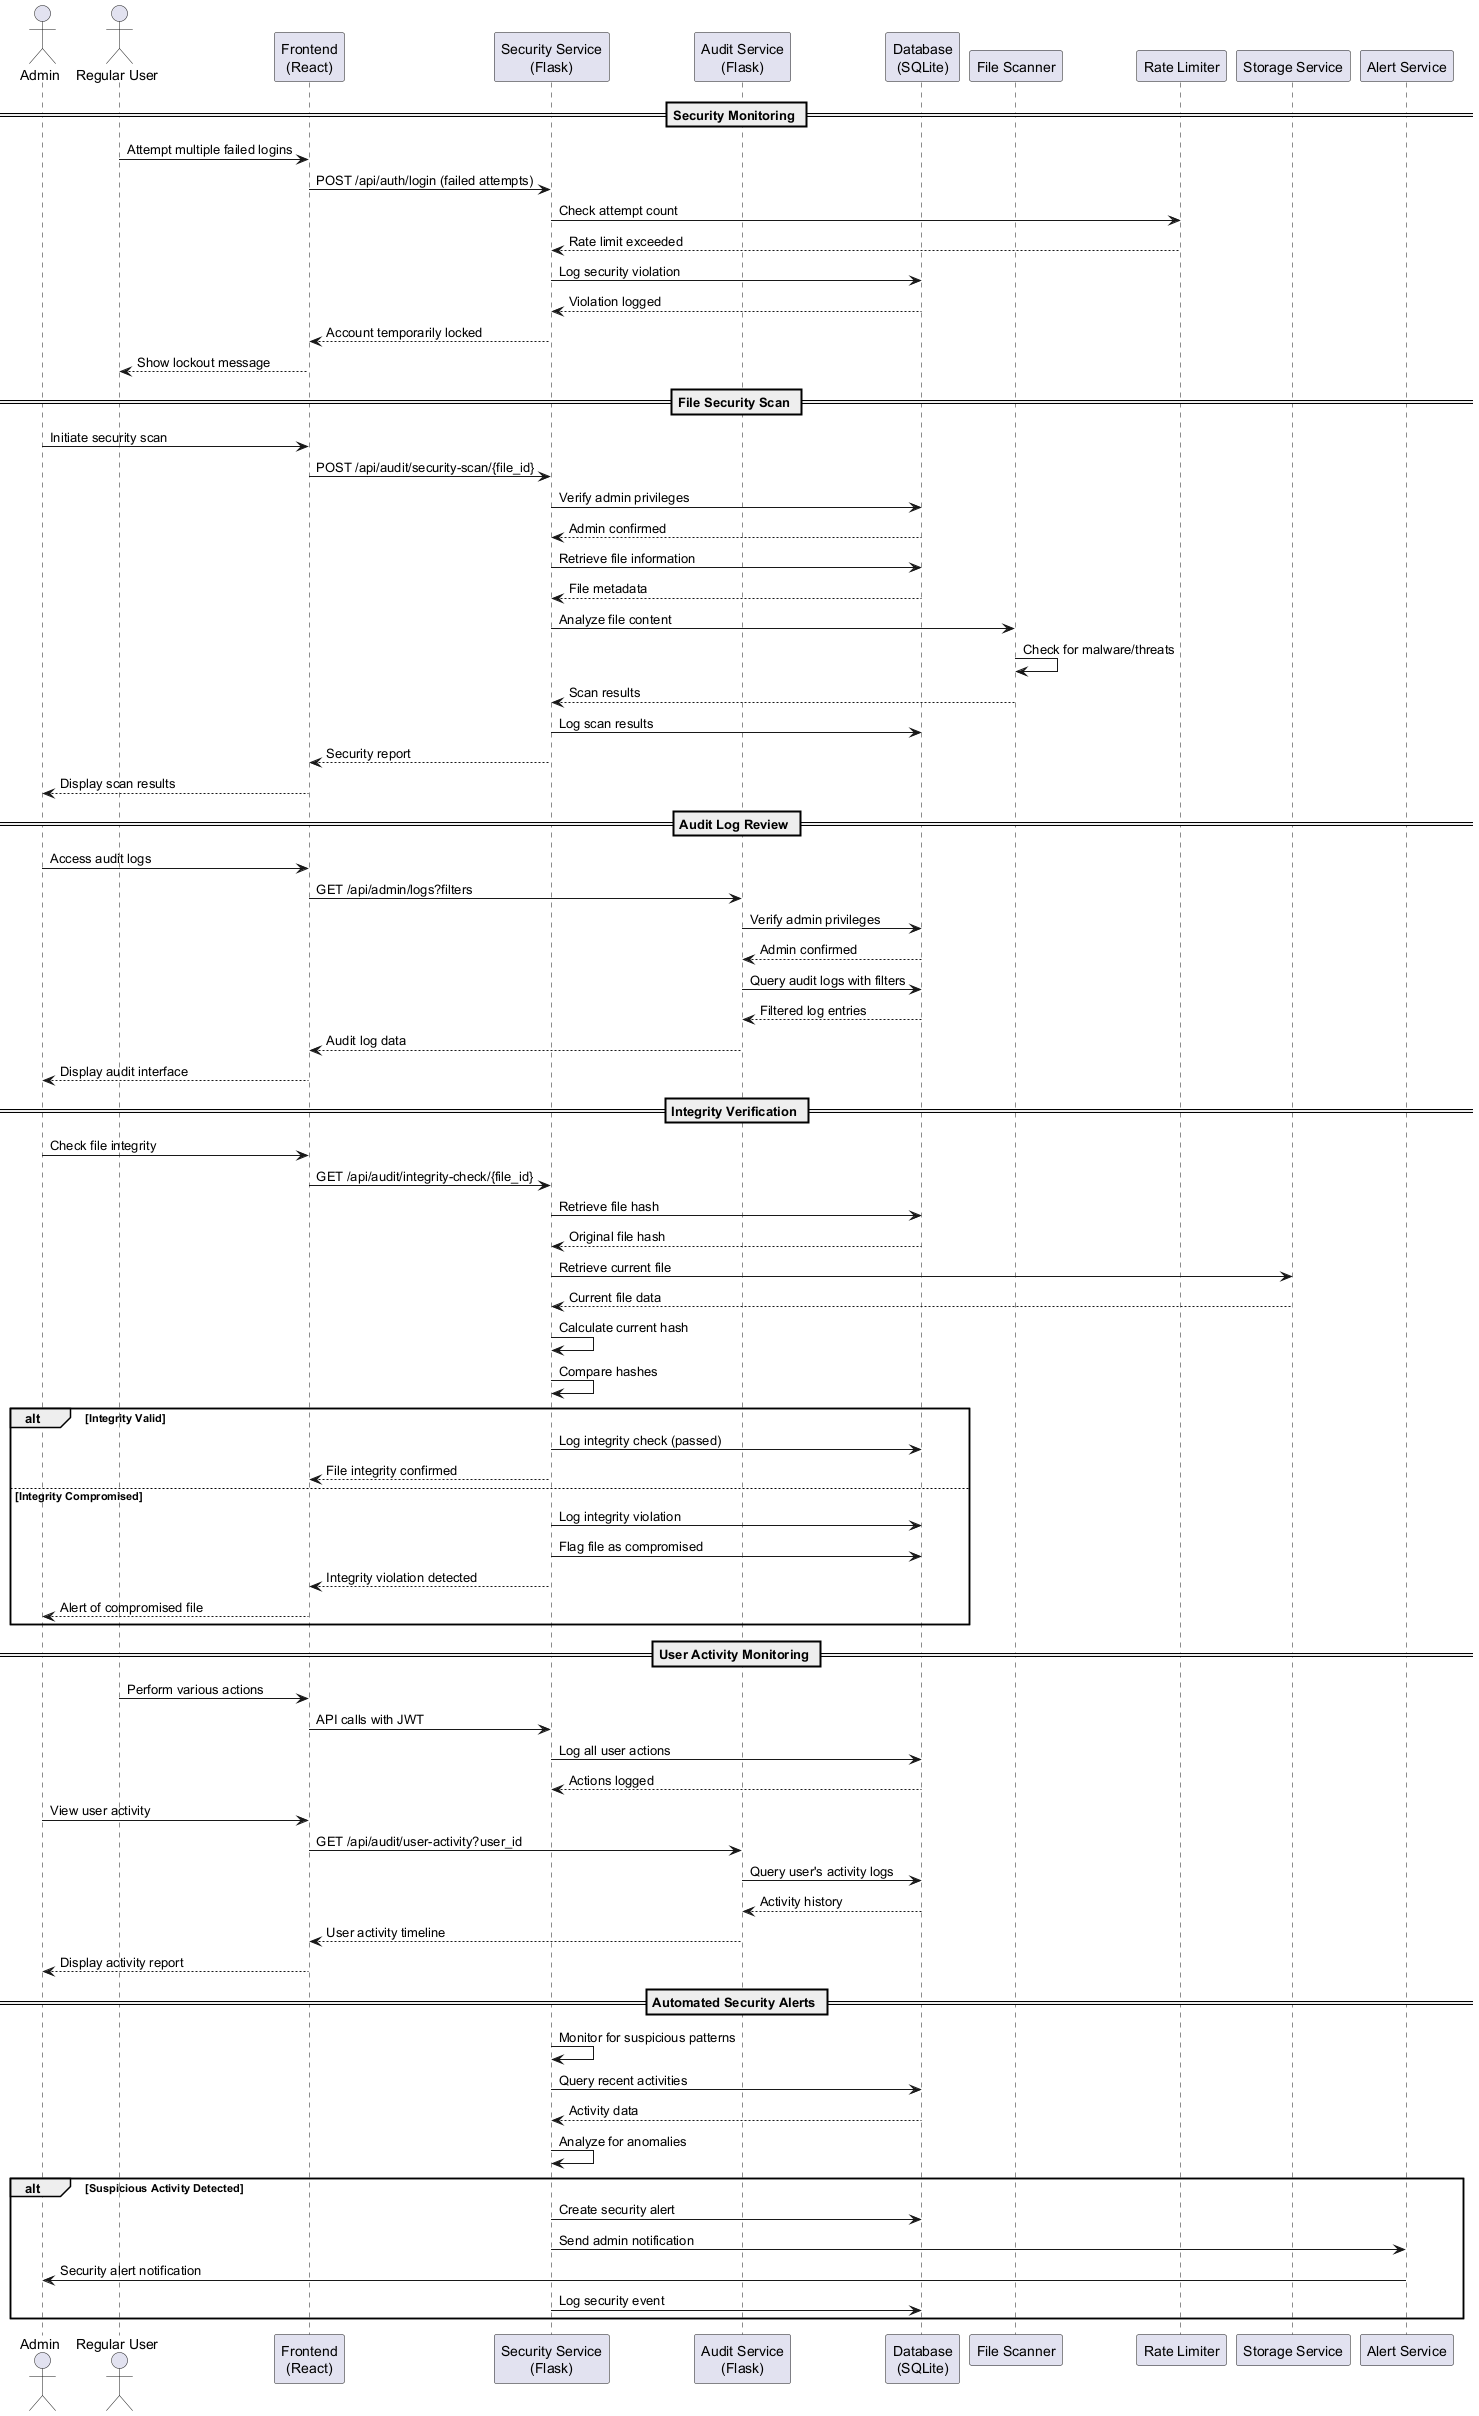

The diagram above was rendered by PlantUML. Its source (embedded in the PNG):
@startuml Security_Audit_Monitoring_Sequence

actor Admin
actor "Regular User" as User
participant "Frontend\n(React)" as Frontend
participant "Security Service\n(Flask)" as SecurityService
participant "Audit Service\n(Flask)" as AuditService
participant "Database\n(SQLite)" as Database
participant "File Scanner" as Scanner
participant "Rate Limiter" as RateLimit

== Security Monitoring ==
User -> Frontend: Attempt multiple failed logins
Frontend -> SecurityService: POST /api/auth/login (failed attempts)
SecurityService -> RateLimit: Check attempt count
RateLimit --> SecurityService: Rate limit exceeded
SecurityService -> Database: Log security violation
Database --> SecurityService: Violation logged
SecurityService --> Frontend: Account temporarily locked
Frontend --> User: Show lockout message

== File Security Scan ==
Admin -> Frontend: Initiate security scan
Frontend -> SecurityService: POST /api/audit/security-scan/{file_id}
SecurityService -> Database: Verify admin privileges
Database --> SecurityService: Admin confirmed
SecurityService -> Database: Retrieve file information
Database --> SecurityService: File metadata
SecurityService -> Scanner: Analyze file content
Scanner -> Scanner: Check for malware/threats
Scanner --> SecurityService: Scan results
SecurityService -> Database: Log scan results
SecurityService --> Frontend: Security report
Frontend --> Admin: Display scan results

== Audit Log Review ==
Admin -> Frontend: Access audit logs
Frontend -> AuditService: GET /api/admin/logs?filters
AuditService -> Database: Verify admin privileges
Database --> AuditService: Admin confirmed
AuditService -> Database: Query audit logs with filters
Database --> AuditService: Filtered log entries
AuditService --> Frontend: Audit log data
Frontend --> Admin: Display audit interface

== Integrity Verification ==
Admin -> Frontend: Check file integrity
Frontend -> SecurityService: GET /api/audit/integrity-check/{file_id}
SecurityService -> Database: Retrieve file hash
Database --> SecurityService: Original file hash
SecurityService -> "Storage Service" as Storage: Retrieve current file
Storage --> SecurityService: Current file data
SecurityService -> SecurityService: Calculate current hash
SecurityService -> SecurityService: Compare hashes
alt Integrity Valid
    SecurityService -> Database: Log integrity check (passed)
    SecurityService --> Frontend: File integrity confirmed
else Integrity Compromised
    SecurityService -> Database: Log integrity violation
    SecurityService -> Database: Flag file as compromised
    SecurityService --> Frontend: Integrity violation detected
    Frontend --> Admin: Alert of compromised file
end

== User Activity Monitoring ==
User -> Frontend: Perform various actions
Frontend -> SecurityService: API calls with JWT
SecurityService -> Database: Log all user actions
Database --> SecurityService: Actions logged

Admin -> Frontend: View user activity
Frontend -> AuditService: GET /api/audit/user-activity?user_id
AuditService -> Database: Query user's activity logs
Database --> AuditService: Activity history
AuditService --> Frontend: User activity timeline
Frontend --> Admin: Display activity report

== Automated Security Alerts ==
SecurityService -> SecurityService: Monitor for suspicious patterns
SecurityService -> Database: Query recent activities
Database --> SecurityService: Activity data
SecurityService -> SecurityService: Analyze for anomalies
alt Suspicious Activity Detected
    SecurityService -> Database: Create security alert
    SecurityService -> "Alert Service" as AlertService: Send admin notification
    AlertService -> Admin: Security alert notification
    SecurityService -> Database: Log security event
end

@enduml